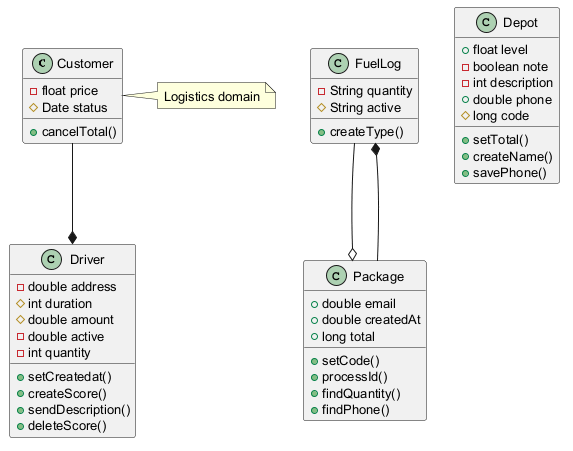

The diagram above was rendered by PlantUML. Its source (embedded in the PNG):
@startuml
skinparam defaultFontSize 13
class Customer {
  -float price
  #Date status
  +cancelTotal()
}
class FuelLog {
  -String quantity
  #String active
  +createType()
}
class Driver {
  -double address
  #int duration
  #double amount
  -double active
  -int quantity
  +setCreatedat()
  +createScore()
  +sendDescription()
  +deleteScore()
}
class Depot {
  +float level
  -boolean note
  -int description
  +double phone
  #long code
  +setTotal()
  +createName()
  +savePhone()
}
class Package {
  +double email
  +double createdAt
  +long total
  +setCode()
  +processId()
  +findQuantity()
  +findPhone()
}
Package --* FuelLog
FuelLog --o Package
Customer --* Driver
note right of Customer : Logistics domain
@enduml